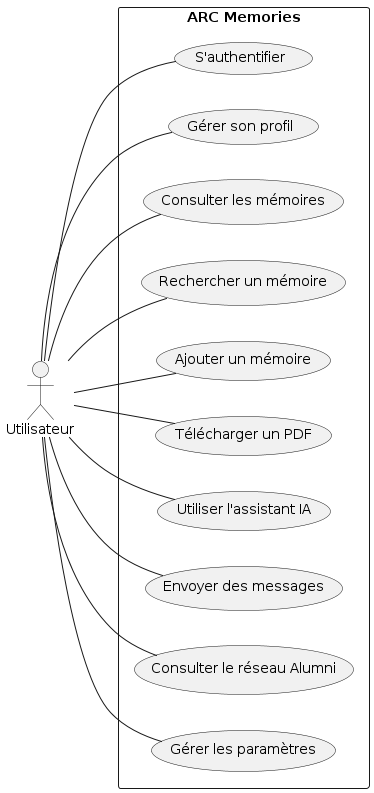

The diagram above was rendered by PlantUML. Its source (embedded in the PNG):
@startuml
left to right direction

actor Utilisateur

rectangle "ARC Memories" {
  
  usecase "S'authentifier" as UC1
  usecase "Gérer son profil" as UC2
  usecase "Consulter les mémoires" as UC3
  usecase "Rechercher un mémoire" as UC4
  usecase "Ajouter un mémoire" as UC5
  usecase "Télécharger un PDF" as UC6
  usecase "Utiliser l'assistant IA" as UC7
  usecase "Envoyer des messages" as UC8
  usecase "Consulter le réseau Alumni" as UC9
  usecase "Gérer les paramètres" as UC10
}

Utilisateur -- UC1
Utilisateur -- UC2
Utilisateur -- UC3
Utilisateur -- UC4
Utilisateur -- UC5
Utilisateur -- UC6
Utilisateur -- UC7
Utilisateur -- UC8
Utilisateur -- UC9
Utilisateur -- UC10
@enduml